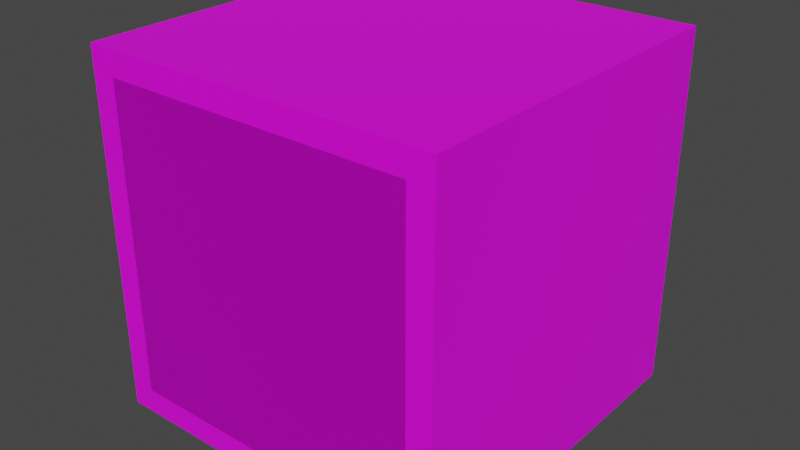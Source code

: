 # Source: default_furnace_industrial.blend  (saved by Blender 3.0.42; exported with 4.5.12 LTS)
import bpy
from mathutils import Matrix  # noqa: F401  (used for matrix-valued properties, if any)

bpy.ops.wm.read_factory_settings(use_empty=True)
scene = bpy.context.scene
scene.name = 'Scene'

# ---- collections
col_collection = bpy.data.collections.new('Collection'); scene.collection.children.link(col_collection)

# ---- images (referenced by path relative to the original .blend; pixels are not part of the script)
import os
ASSET_DIR = os.environ.get("B2B_ASSET_DIR", "")  # directory of the original .blend (textures are referenced by path, not embedded)
HERE = os.path.dirname(os.path.abspath(__file__))  # packed textures are extracted next to this script under _unpacked/

def load_image(name, relpath, width, height, colorspace="sRGB"):
    """Load a texture the original file referenced (path relative to the .blend, or extracted next to this script)."""
    p = next((c for c in (os.path.join(HERE, relpath), os.path.join(ASSET_DIR, relpath)) if relpath and os.path.exists(c)), "")
    if p:
        img = bpy.data.images.load(p, check_existing=True)
        img.name = name
    else:  # same state as the original file: an image datablock whose file is absent (Cycles renders it pink)
        img = bpy.data.images.new(name, width, height)
        img.source = "FILE"
        img.filepath = "//" + (relpath or name)
    img.colorspace_settings.name = colorspace
    return img
img_default_steelblock_png = load_image('default_steelblock.png', 'minetest-5.7.0-1a045da0d-win64/games/xaenvironment-master/mods/default/textures/default_steelblock.png', 1024, 1024, 'sRGB')
img_default_glass_png = load_image('default_glass.png', 'minetest-5.7.0-1a045da0d-win64/games/xaenvironment-master/mods/default/textures/default_glass.png', 1024, 1024, 'sRGB')

# ---- materials (node trees are filled in below, after node groups)
mat_material_001 = bpy.data.materials.new('Material.001')
mat_material_001.use_transparent_shadow = False
mat_material_002 = bpy.data.materials.new('Material.002')
mat_material_002.surface_render_method = 'BLENDED'
mat_material_002.blend_method = 'BLEND'
mat_material_002.use_transparent_shadow = False

# ---- material node trees
mat_material_001.use_nodes = True; mat_material_001.node_tree.nodes.clear()
_N = mat_material_001.node_tree.nodes; _L = mat_material_001.node_tree.links
n0 = _N.new('ShaderNodeBsdfPrincipled'); n0.name = 'Principled BSDF'; n0.location = (10, 300)
n0.distribution = 'GGX'
n0.subsurface_method = 'RANDOM_WALK_SKIN'
n0.inputs[3].default_value = 1.45
n0.inputs[27].default_value = (0.0, 0.0, 0.0, 1.0)
n0.inputs[28].default_value = 1.0
n1 = _N.new('ShaderNodeOutputMaterial'); n1.name = 'Material Output'; n1.location = (300, 300)
n2 = _N.new('ShaderNodeTexImage'); n2.name = 'Image Texture'; n2.location = (-293, 251)
n2.image = img_default_steelblock_png
n2.interpolation = 'Closest'
_L.new(n0.outputs[0], n1.inputs[0])
_L.new(n2.outputs[0], n0.inputs[0])
n1.is_active_output = True
mat_material_002.use_nodes = True; mat_material_002.node_tree.nodes.clear()
_N = mat_material_002.node_tree.nodes; _L = mat_material_002.node_tree.links
n0 = _N.new('ShaderNodeBsdfPrincipled'); n0.name = 'Principled BSDF'; n0.location = (10, 300)
n0.distribution = 'GGX'
n0.subsurface_method = 'RANDOM_WALK_SKIN'
n0.inputs[3].default_value = 1.45
n0.inputs[27].default_value = (0.0, 0.0, 0.0, 1.0)
n0.inputs[28].default_value = 1.0
n1 = _N.new('ShaderNodeOutputMaterial'); n1.name = 'Material Output'; n1.location = (770, 300)
n2 = _N.new('ShaderNodeTexImage'); n2.name = 'Image Texture'; n2.location = (-370, 219)
n2.image = img_default_glass_png
n2.interpolation = 'Closest'
n3 = _N.new('ShaderNodeBsdfTransparent'); n3.name = 'Transparent BSDF'; n3.location = (330, 279)
n4 = _N.new('ShaderNodeMixShader'); n4.name = 'Mix Shader'; n4.location = (508, 297)
_L.new(n2.outputs[0], n0.inputs[0])
_L.new(n3.outputs[0], n4.inputs[1])
_L.new(n4.outputs[0], n1.inputs[0])
_L.new(n0.outputs[0], n4.inputs[2])
n1.is_active_output = True

# ---- world
world_world = bpy.data.worlds.new('World'); scene.world = world_world
world_world.use_nodes = True; world_world.node_tree.nodes.clear()
_N = world_world.node_tree.nodes; _L = world_world.node_tree.links
n0 = _N.new('ShaderNodeOutputWorld'); n0.name = 'World Output'; n0.location = (300, 300)
n1 = _N.new('ShaderNodeBackground'); n1.name = 'Background'; n1.location = (10, 300)
n1.inputs[0].default_value = (0.05088, 0.05088, 0.05088, 1.0)
_L.new(n1.outputs[0], n0.inputs[0])
n0.is_active_output = True
world_world.color = (0.05088, 0.05088, 0.05088)
world_world.use_sun_shadow = False
world_world.sun_shadow_jitter_overblur = 0.0

# ---- meshes
me_cube_001 = bpy.data.meshes.new('Cube.001')
me_cube_001.from_pydata([(-0.5, 0.5, -0.5), (-0.5, 0.5, 0.5), (0.5, 0.5, -0.5), (0.5, 0.5, 0.5), (-0.5, -0.5, -0.5), (-0.5, -0.5, 0.5), (0.5, -0.5, -0.5), (0.5, -0.5, 0.5), (0.4307, -0.5, -0.4307), (-0.4307, -0.5, -0.4307), (0.4307, -0.5, 0.4307), (-0.4307, -0.5, 0.4307), (0.4307, 0.4413, -0.4307), (-0.4307, 0.4413, -0.4307), (0.4307, 0.4413, 0.4307), (-0.4307, 0.4413, 0.4307)], [], [(0, 1, 3, 2), (2, 3, 7, 6), (4, 5, 1, 0), (2, 6, 4, 0), (7, 3, 1, 5), (7, 5, 11, 10), (4, 9, 11, 5), (10, 11, 15, 14), (8, 9, 4, 6), (12, 14, 15, 13), (8, 10, 14, 12), (9, 8, 12, 13), (11, 9, 13, 15), (10, 8, 9, 11), (8, 6, 7, 10)])
me_cube_001.polygons.foreach_set('material_index', [0, 0, 0, 0, 0, 0, 0, 0, 0, 0, 0, 0, 0, 1, 0])
_uv = me_cube_001.uv_layers.new(name='UVMap')
_uv.uv.foreach_set('vector', [0.9999, 0.0001001, 0.9999, 0.9999, 9.998e-05, 0.9999, 0.0001001, 9.998e-05, 0.9999, 0.0001001, 0.9999, 0.9999, 9.998e-05, 0.9999, 0.0001001, 9.998e-05, 9.998e-05, 0.9999, 0.0001001, 9.998e-05, 0.9999, 0.0001001, 0.9999, 0.9999, 9.998e-05, 0.0001001, 0.9999, 9.998e-05, 0.9999, 0.9999, 0.0001, 0.9999, 9.998e-05, 0.0001003, 0.9999, 9.998e-05, 0.9999, 0.9999, 0.0001001, 0.9999, 9.998e-05, 9.998e-05, 0.9999, 0.0001004, 0.9306, 0.06942, 0.06942, 0.06942, 0.9999, 0.9999, 0.9306, 0.9306, 0.9306, 0.06942, 0.9999, 0.0001004, 0.9149, 0.9999, 9.564e-05, 0.9999, 9.57e-05, 9.564e-05, 0.9149, 9.576e-05, 0.06942, 0.9306, 0.9306, 0.9306, 0.9999, 0.9999, 0.000102, 0.9999, 9.998e-05, 0.9999, 0.0001, 9.998e-05, 0.9999, 0.0001001, 0.9999, 0.9999, 0.9149, 0.9999, 9.564e-05, 0.9999, 9.57e-05, 9.564e-05, 0.9149, 9.576e-05, 0.9149, 0.9999, 9.564e-05, 0.9999, 9.58e-05, 9.564e-05, 0.9149, 9.583e-05, 0.9149, 0.9999, 9.564e-05, 0.9999, 9.58e-05, 9.564e-05, 0.9149, 9.583e-05, 9.998e-05, 0.9999, 0.0001001, 9.998e-05, 0.9999, 0.0001001, 0.9999, 0.9999, 0.06942, 0.9306, 0.000102, 0.9999, 9.998e-05, 9.998e-05, 0.06942, 0.06942])
me_cube_001.materials.append(mat_material_001)
me_cube_001.materials.append(mat_material_002)
me_cube_001.use_remesh_fix_poles = True
me_cube_001.use_remesh_preserve_attributes = False
me_cube_001.update()

# ---- objects
ob_cube = bpy.data.objects.new('Cube', me_cube_001)

# ---- transforms, parenting, visibility, modifiers, constraints
ob_cube.location = (0.0, 0.0, 0.0)

# ---- collection membership
col_collection.objects.link(ob_cube)

# ---- scene / render settings (as saved in the file)
scene.frame_start = 1; scene.frame_end = 250; scene.frame_set(1)
scene.render.engine = 'BLENDER_EEVEE_NEXT'
scene.cycles.sampling_pattern = 'TABULATED_SOBOL'
scene.cycles.use_light_tree = False
scene.view_settings.view_transform = 'Filmic'
bpy.context.view_layer.update()

# ---- added for rendering (the .blend has no active camera and no usable light): camera, sun
cam_auto = bpy.data.cameras.new('AutoCamera')
cam_auto.lens = 50.0
cam_auto.sensor_width = 36.0
cam_auto.clip_end = 1000.0
ob_auto_camera = bpy.data.objects.new('AutoCamera', cam_auto)
scene.collection.objects.link(ob_auto_camera)
ob_auto_camera.location = (1.60254, -1.92304, 1.28203)
ob_auto_camera.rotation_euler = (1.09748, -7.21219e-08, 0.694738)
scene.camera = ob_auto_camera
light_auto_sun = bpy.data.lights.new('AutoSun', 'SUN')
light_auto_sun.energy = 3.0
light_auto_sun.angle = 0.0523599
ob_auto_sun = bpy.data.objects.new('AutoSun', light_auto_sun)
scene.collection.objects.link(ob_auto_sun)
ob_auto_sun.rotation_euler = (0.872665, 0.174533, 0.523599)
bpy.context.view_layer.update()
